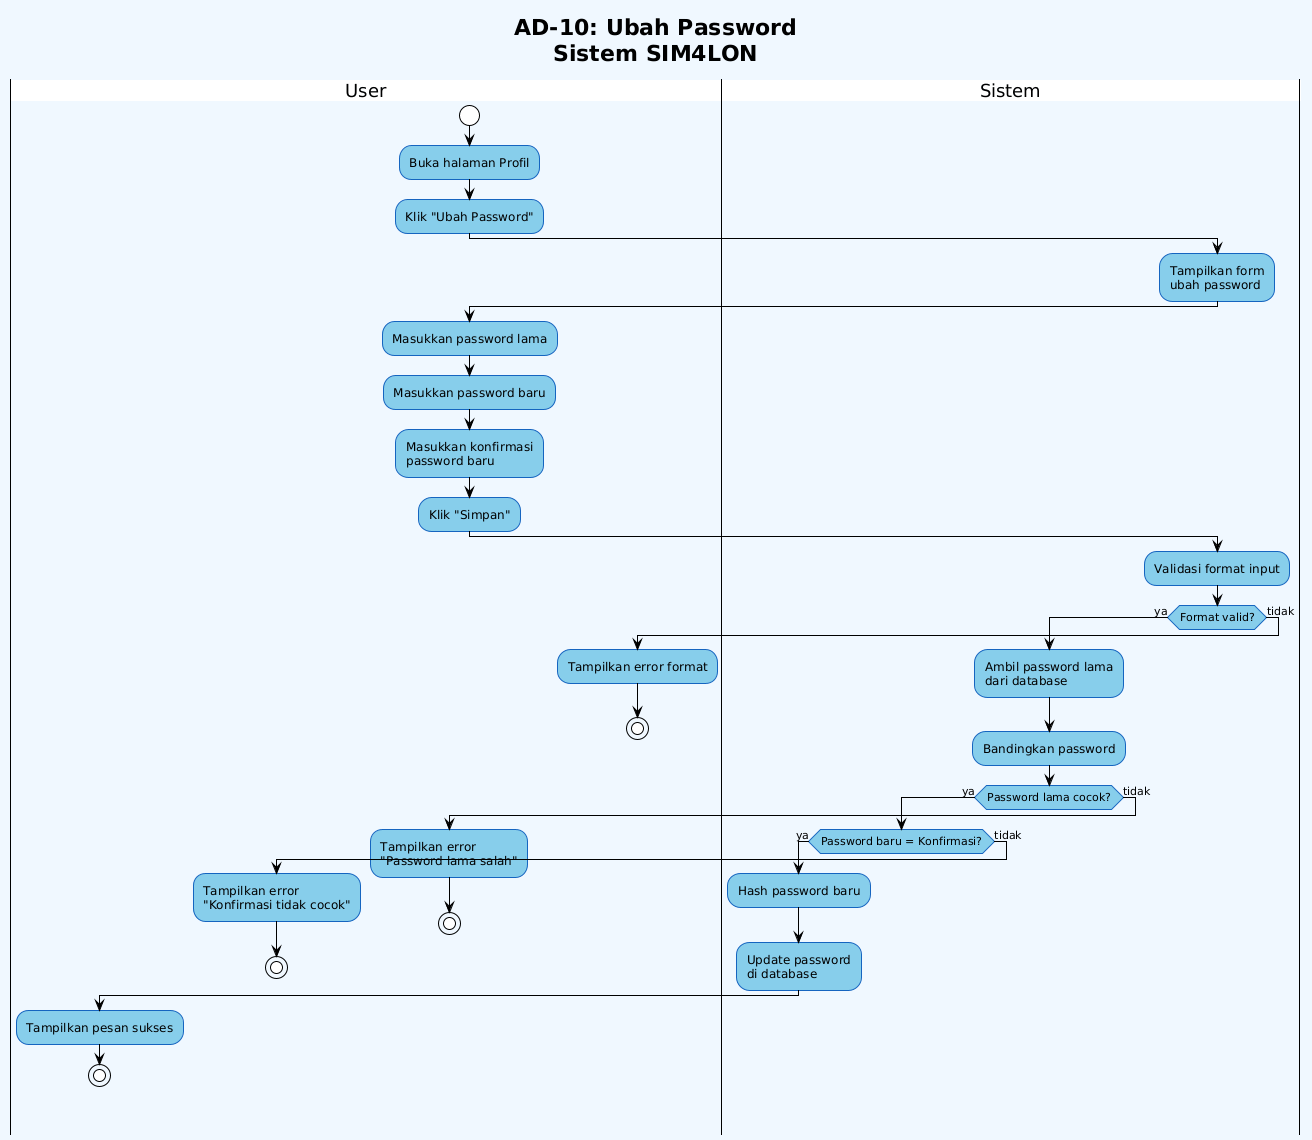

The diagram above was rendered by PlantUML. Its source (embedded in the PNG):
@startuml
!theme plain
skinparam backgroundColor #f0f8ff
skinparam ActivityBackgroundColor #87CEEB
skinparam ActivityBorderColor #1565c0
skinparam PartitionBackgroundColor #e3f2fd
skinparam PartitionBorderColor #1565c0

title **AD-10: Ubah Password**\nSistem SIM4LON

|User|
start
:Buka halaman Profil;
:Klik "Ubah Password";

|Sistem|
:Tampilkan form\nubah password;

|User|
:Masukkan password lama;
:Masukkan password baru;
:Masukkan konfirmasi\npassword baru;
:Klik "Simpan";

|Sistem|
:Validasi format input;

if (Format valid?) then (ya)
    :Ambil password lama\ndari database;
    :Bandingkan password;
    
    if (Password lama cocok?) then (ya)
        if (Password baru = Konfirmasi?) then (ya)
            :Hash password baru;
            :Update password\ndi database;
            
            |User|
            :Tampilkan pesan sukses;
            stop
        else (tidak)
            |User|
            :Tampilkan error\n"Konfirmasi tidak cocok";
            stop
        endif
    else (tidak)
        |User|
        :Tampilkan error\n"Password lama salah";
        stop
    endif
else (tidak)
    |User|
    :Tampilkan error format;
    stop
endif
@enduml